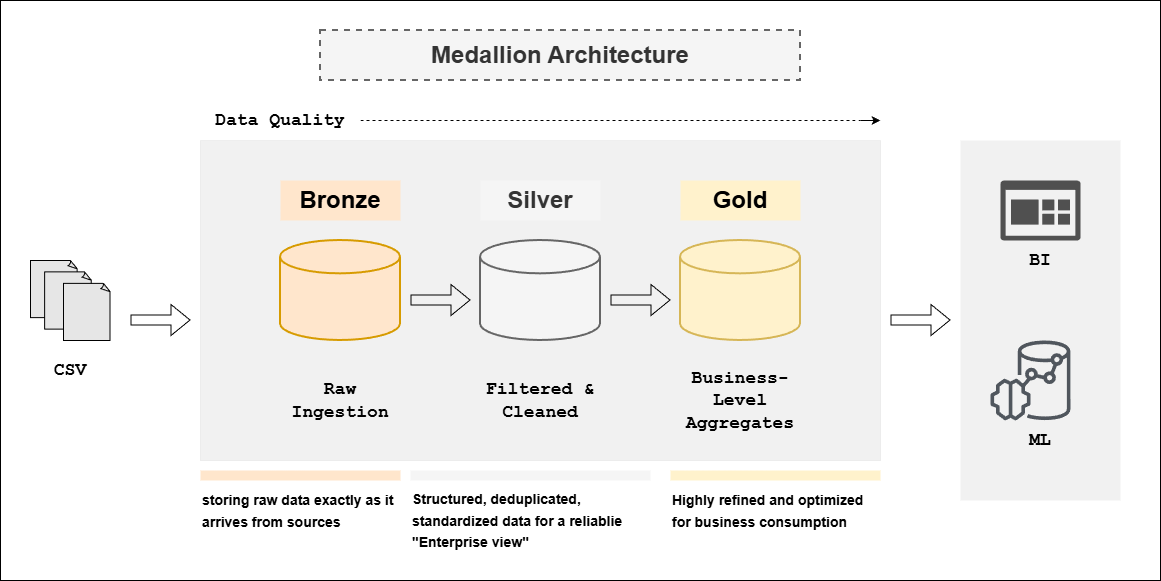

The diagram above was exported from draw.io. Its source (the exported page's mxGraphModel, read from the mxfile embedded in the PNG):
<mxGraphModel dx="1810" dy="1257" grid="1" gridSize="10" guides="1" tooltips="1" connect="1" arrows="1" fold="1" page="0" pageScale="1" pageWidth="850" pageHeight="1100" math="0" shadow="0">
  <root>
    <mxCell id="0" />
    <mxCell id="1" parent="0" />
    <mxCell id="rNpbgmoJavk8n-IiTjMm-58" parent="1" style="rounded=0;whiteSpace=wrap;html=1;fillColor=default;" value="" vertex="1">
      <mxGeometry height="580" width="1160" x="-160" y="-20" as="geometry" />
    </mxCell>
    <mxCell id="rNpbgmoJavk8n-IiTjMm-1" parent="1" style="swimlane;startSize=0;strokeColor=#ECECEC;fillColor=#ECECEC;swimlaneFillColor=#F1F1F1;" value="" vertex="1">
      <mxGeometry height="320" width="680" x="40" y="120" as="geometry" />
    </mxCell>
    <mxCell id="rNpbgmoJavk8n-IiTjMm-2" parent="rNpbgmoJavk8n-IiTjMm-1" style="strokeWidth=2;html=1;shape=mxgraph.flowchart.database;whiteSpace=wrap;fillColor=#ffe6cc;strokeColor=#d79b00;" value="" vertex="1">
      <mxGeometry height="100" width="120" x="80" y="100" as="geometry" />
    </mxCell>
    <mxCell id="rNpbgmoJavk8n-IiTjMm-4" parent="rNpbgmoJavk8n-IiTjMm-1" style="strokeWidth=2;html=1;shape=mxgraph.flowchart.database;whiteSpace=wrap;fillColor=#f5f5f5;fontColor=#333333;strokeColor=#666666;" value="" vertex="1">
      <mxGeometry height="100" width="120" x="280" y="100" as="geometry" />
    </mxCell>
    <mxCell id="rNpbgmoJavk8n-IiTjMm-5" parent="rNpbgmoJavk8n-IiTjMm-1" style="strokeWidth=2;html=1;shape=mxgraph.flowchart.database;whiteSpace=wrap;fillColor=#fff2cc;strokeColor=#d6b656;" value="" vertex="1">
      <mxGeometry height="100" width="120" x="480" y="100" as="geometry" />
    </mxCell>
    <mxCell id="rNpbgmoJavk8n-IiTjMm-6" parent="rNpbgmoJavk8n-IiTjMm-1" style="text;html=1;whiteSpace=wrap;strokeColor=none;fillColor=none;align=center;verticalAlign=middle;rounded=0;" value="&lt;h2&gt;&lt;font face=&quot;Courier New&quot;&gt;Raw&lt;br&gt;Ingestion&lt;/font&gt;&lt;/h2&gt;" vertex="1">
      <mxGeometry height="40" width="120" x="80" y="240" as="geometry" />
    </mxCell>
    <mxCell id="rNpbgmoJavk8n-IiTjMm-7" parent="rNpbgmoJavk8n-IiTjMm-1" style="text;html=1;whiteSpace=wrap;strokeColor=none;fillColor=none;align=center;verticalAlign=middle;rounded=0;" value="&lt;h2&gt;&lt;font face=&quot;Courier New&quot;&gt;Filtered &amp;amp; Cleaned&lt;/font&gt;&lt;/h2&gt;" vertex="1">
      <mxGeometry height="40" width="120" x="280" y="240" as="geometry" />
    </mxCell>
    <mxCell id="rNpbgmoJavk8n-IiTjMm-8" parent="rNpbgmoJavk8n-IiTjMm-1" style="text;html=1;whiteSpace=wrap;strokeColor=none;fillColor=none;align=center;verticalAlign=middle;rounded=0;" value="&lt;h2&gt;&lt;font face=&quot;Courier New&quot;&gt;Business-Level Aggregates&lt;/font&gt;&lt;/h2&gt;" vertex="1">
      <mxGeometry height="40" width="120" x="480" y="240" as="geometry" />
    </mxCell>
    <mxCell id="rNpbgmoJavk8n-IiTjMm-24" parent="rNpbgmoJavk8n-IiTjMm-1" style="text;html=1;whiteSpace=wrap;strokeColor=none;fillColor=#ffe6cc;align=center;verticalAlign=middle;rounded=0;" value="&lt;h1&gt;Bronze&lt;/h1&gt;" vertex="1">
      <mxGeometry height="40" width="120" x="80" y="40" as="geometry" />
    </mxCell>
    <mxCell id="rNpbgmoJavk8n-IiTjMm-25" parent="rNpbgmoJavk8n-IiTjMm-1" style="text;html=1;whiteSpace=wrap;strokeColor=none;fillColor=#f5f5f5;align=center;verticalAlign=middle;rounded=0;fontColor=#333333;" value="&lt;h1&gt;&lt;font face=&quot;Helvetica&quot;&gt;Silver&lt;/font&gt;&lt;/h1&gt;" vertex="1">
      <mxGeometry height="40" width="120" x="280" y="40" as="geometry" />
    </mxCell>
    <mxCell id="rNpbgmoJavk8n-IiTjMm-26" parent="rNpbgmoJavk8n-IiTjMm-1" style="text;html=1;whiteSpace=wrap;strokeColor=none;fillColor=#fff2cc;align=center;verticalAlign=middle;rounded=0;" value="&lt;h1&gt;&lt;font face=&quot;Helvetica&quot;&gt;Gold&lt;/font&gt;&lt;/h1&gt;" vertex="1">
      <mxGeometry height="40" width="120" x="480" y="40" as="geometry" />
    </mxCell>
    <mxCell id="rNpbgmoJavk8n-IiTjMm-31" edge="1" parent="rNpbgmoJavk8n-IiTjMm-1" style="shape=flexArrow;endArrow=classic;html=1;rounded=0;" value="">
      <mxGeometry height="50" relative="1" width="50" as="geometry">
        <mxPoint x="210" y="159.5" as="sourcePoint" />
        <mxPoint x="270" y="159.5" as="targetPoint" />
      </mxGeometry>
    </mxCell>
    <mxCell id="rNpbgmoJavk8n-IiTjMm-32" edge="1" parent="rNpbgmoJavk8n-IiTjMm-1" style="shape=flexArrow;endArrow=classic;html=1;rounded=0;" value="">
      <mxGeometry height="50" relative="1" width="50" as="geometry">
        <mxPoint x="410" y="159.5" as="sourcePoint" />
        <mxPoint x="470" y="159.5" as="targetPoint" />
      </mxGeometry>
    </mxCell>
    <mxCell id="rNpbgmoJavk8n-IiTjMm-12" connectable="0" parent="1" style="group;movable=1;resizable=1;rotatable=1;deletable=1;editable=1;locked=0;connectable=1;fillColor=default;" value="" vertex="1">
      <mxGeometry height="80" width="80" x="-130" y="240" as="geometry" />
    </mxCell>
    <mxCell id="rNpbgmoJavk8n-IiTjMm-9" parent="rNpbgmoJavk8n-IiTjMm-12" style="whiteSpace=wrap;html=1;shape=mxgraph.basic.document;fillColor=#E6E6E6;" value="" vertex="1">
      <mxGeometry height="57.142857142857146" width="47.05882352941177" as="geometry" />
    </mxCell>
    <mxCell id="rNpbgmoJavk8n-IiTjMm-10" parent="rNpbgmoJavk8n-IiTjMm-12" style="whiteSpace=wrap;html=1;shape=mxgraph.basic.document;fillColor=#E6E6E6;" value="" vertex="1">
      <mxGeometry height="57.142857142857146" width="47.05882352941177" x="14.11764705882353" y="11.42857142857143" as="geometry" />
    </mxCell>
    <mxCell id="rNpbgmoJavk8n-IiTjMm-11" parent="rNpbgmoJavk8n-IiTjMm-12" style="whiteSpace=wrap;html=1;shape=mxgraph.basic.document;fillColor=#E6E6E6;" value="" vertex="1">
      <mxGeometry height="57.142857142857146" width="47.05882352941177" x="32.94117647058823" y="22.85714285714286" as="geometry" />
    </mxCell>
    <mxCell id="rNpbgmoJavk8n-IiTjMm-27" parent="1" style="text;html=1;whiteSpace=wrap;strokeColor=none;fillColor=none;align=center;verticalAlign=middle;rounded=0;" value="&lt;h2&gt;&lt;font face=&quot;Courier New&quot;&gt;CSV&lt;/font&gt;&lt;/h2&gt;" vertex="1">
      <mxGeometry height="40" width="80" x="-130" y="330" as="geometry" />
    </mxCell>
    <mxCell id="rNpbgmoJavk8n-IiTjMm-28" edge="1" parent="1" style="shape=flexArrow;endArrow=classic;html=1;rounded=0;" value="">
      <mxGeometry height="50" relative="1" width="50" as="geometry">
        <mxPoint x="-30" y="299.5" as="sourcePoint" />
        <mxPoint x="30" y="299.5" as="targetPoint" />
      </mxGeometry>
    </mxCell>
    <mxCell id="rNpbgmoJavk8n-IiTjMm-29" edge="1" parent="1" style="shape=flexArrow;endArrow=classic;html=1;rounded=0;" value="">
      <mxGeometry height="50" relative="1" width="50" as="geometry">
        <mxPoint x="730" y="299.5" as="sourcePoint" />
        <mxPoint x="790" y="299.5" as="targetPoint" />
      </mxGeometry>
    </mxCell>
    <mxCell id="rNpbgmoJavk8n-IiTjMm-36" parent="1" style="swimlane;startSize=0;fillColor=#E7E7E7;swimlaneFillColor=#F1F1F1;strokeColor=none;" value="" vertex="1">
      <mxGeometry height="360" width="160" x="800" y="120" as="geometry" />
    </mxCell>
    <mxCell id="rNpbgmoJavk8n-IiTjMm-15" parent="rNpbgmoJavk8n-IiTjMm-36" style="sketch=0;pointerEvents=1;shadow=0;dashed=0;html=1;strokeColor=none;labelPosition=center;verticalLabelPosition=bottom;verticalAlign=top;align=center;fillColor=#505050;shape=mxgraph.mscae.oms.dashboard" value="" vertex="1">
      <mxGeometry height="60" width="80" x="40" y="40" as="geometry" />
    </mxCell>
    <mxCell id="rNpbgmoJavk8n-IiTjMm-18" parent="rNpbgmoJavk8n-IiTjMm-36" style="sketch=0;outlineConnect=0;dashed=0;verticalLabelPosition=bottom;verticalAlign=top;align=center;html=1;fontSize=12;fontStyle=0;aspect=fixed;pointerEvents=1;shape=mxgraph.aws4.redshift_ml;fillColor=#50565D;strokeColor=#6c8ebf;" value="" vertex="1">
      <mxGeometry height="80" width="80" x="30" y="200" as="geometry" />
    </mxCell>
    <mxCell id="rNpbgmoJavk8n-IiTjMm-37" parent="rNpbgmoJavk8n-IiTjMm-36" style="text;html=1;whiteSpace=wrap;strokeColor=none;fillColor=none;align=center;verticalAlign=middle;rounded=0;" value="&lt;h2&gt;&lt;font face=&quot;Courier New&quot;&gt;BI&lt;/font&gt;&lt;/h2&gt;" vertex="1">
      <mxGeometry height="40" width="120" x="20" y="100" as="geometry" />
    </mxCell>
    <mxCell id="rNpbgmoJavk8n-IiTjMm-38" parent="rNpbgmoJavk8n-IiTjMm-36" style="text;html=1;whiteSpace=wrap;strokeColor=none;fillColor=none;align=center;verticalAlign=middle;rounded=0;" value="&lt;h2&gt;&lt;font face=&quot;Courier New&quot;&gt;ML&lt;/font&gt;&lt;/h2&gt;" vertex="1">
      <mxGeometry height="40" width="120" x="20" y="280" as="geometry" />
    </mxCell>
    <mxCell id="rNpbgmoJavk8n-IiTjMm-40" parent="1" style="rounded=0;whiteSpace=wrap;html=1;fillColor=#ffe6cc;strokeColor=none;" value="" vertex="1">
      <mxGeometry height="10" width="200" x="40" y="450" as="geometry" />
    </mxCell>
    <mxCell id="rNpbgmoJavk8n-IiTjMm-41" parent="1" style="rounded=0;whiteSpace=wrap;html=1;fillColor=#f5f5f5;fontColor=#333333;strokeColor=none;" value="" vertex="1">
      <mxGeometry height="10" width="240" x="250" y="450" as="geometry" />
    </mxCell>
    <mxCell id="rNpbgmoJavk8n-IiTjMm-42" parent="1" style="rounded=0;whiteSpace=wrap;html=1;fillColor=#fff2cc;strokeColor=none;" value="" vertex="1">
      <mxGeometry height="10" width="210" x="510" y="450" as="geometry" />
    </mxCell>
    <mxCell id="rNpbgmoJavk8n-IiTjMm-43" parent="1" style="text;html=1;whiteSpace=wrap;align=center;verticalAlign=middle;rounded=0;fillColor=#f5f5f5;fontColor=#333333;strokeColor=#666666;dashed=1;strokeWidth=2;perimeterSpacing=0;" value="&lt;h1&gt;Medallion Architecture&lt;/h1&gt;" vertex="1">
      <mxGeometry height="50" width="480" x="160" y="10" as="geometry" />
    </mxCell>
    <mxCell id="rNpbgmoJavk8n-IiTjMm-44" parent="1" style="text;html=1;whiteSpace=wrap;strokeColor=none;fillColor=none;align=center;verticalAlign=middle;rounded=0;" value="&lt;h2&gt;&lt;font face=&quot;Courier New&quot;&gt;Data Quality&lt;/font&gt;&lt;/h2&gt;" vertex="1">
      <mxGeometry height="20" width="160" x="40" y="90" as="geometry" />
    </mxCell>
    <mxCell id="rNpbgmoJavk8n-IiTjMm-46" edge="1" parent="1" style="endArrow=none;dashed=1;html=1;rounded=0;" value="">
      <mxGeometry height="50" relative="1" width="50" as="geometry">
        <mxPoint x="200" y="100" as="sourcePoint" />
        <mxPoint x="700" y="100" as="targetPoint" />
      </mxGeometry>
    </mxCell>
    <mxCell id="rNpbgmoJavk8n-IiTjMm-47" edge="1" parent="1" style="endArrow=classic;html=1;rounded=0;" value="">
      <mxGeometry height="50" relative="1" width="50" as="geometry">
        <mxPoint x="700" y="100" as="sourcePoint" />
        <mxPoint x="720" y="100" as="targetPoint" />
      </mxGeometry>
    </mxCell>
    <mxCell id="rNpbgmoJavk8n-IiTjMm-48" parent="1" style="text;html=1;whiteSpace=wrap;strokeColor=none;fillColor=none;align=left;verticalAlign=middle;rounded=0;fontStyle=1;fontFamily=Helvetica;" value="&lt;h2&gt;&lt;font style=&quot;font-size: 14px;&quot;&gt;storing raw data exactly as it arrives from sources&lt;/font&gt;&lt;/h2&gt;" vertex="1">
      <mxGeometry height="40" width="200" x="40" y="470" as="geometry" />
    </mxCell>
    <mxCell id="rNpbgmoJavk8n-IiTjMm-51" parent="1" style="text;html=1;whiteSpace=wrap;strokeColor=none;fillColor=none;align=left;verticalAlign=middle;rounded=0;fontColor=#000000;fontStyle=1;fontFamily=Helvetica;" value="&lt;h2&gt;&lt;font style=&quot;font-size: 14px;&quot;&gt;Structured, deduplicated, standardized data for a reliablie &quot;Enterprise view&quot;&lt;/font&gt;&lt;/h2&gt;" vertex="1">
      <mxGeometry height="60" width="240" x="250" y="470" as="geometry" />
    </mxCell>
    <mxCell id="rNpbgmoJavk8n-IiTjMm-54" edge="1" parent="1" source="rNpbgmoJavk8n-IiTjMm-51" style="edgeStyle=orthogonalEdgeStyle;rounded=0;orthogonalLoop=1;jettySize=auto;html=1;exitX=0.5;exitY=1;exitDx=0;exitDy=0;" target="rNpbgmoJavk8n-IiTjMm-51">
      <mxGeometry relative="1" as="geometry" />
    </mxCell>
    <mxCell id="rNpbgmoJavk8n-IiTjMm-56" parent="1" style="text;html=1;whiteSpace=wrap;strokeColor=none;fillColor=none;align=left;verticalAlign=middle;rounded=0;fontColor=#000000;fontStyle=1;fontFamily=Helvetica;" value="&lt;h2&gt;&lt;span style=&quot;font-size: 14px;&quot;&gt;Highly refined and optimized for business consumption&lt;/span&gt;&lt;/h2&gt;" vertex="1">
      <mxGeometry height="40" width="200" x="510" y="470" as="geometry" />
    </mxCell>
  </root>
</mxGraphModel>